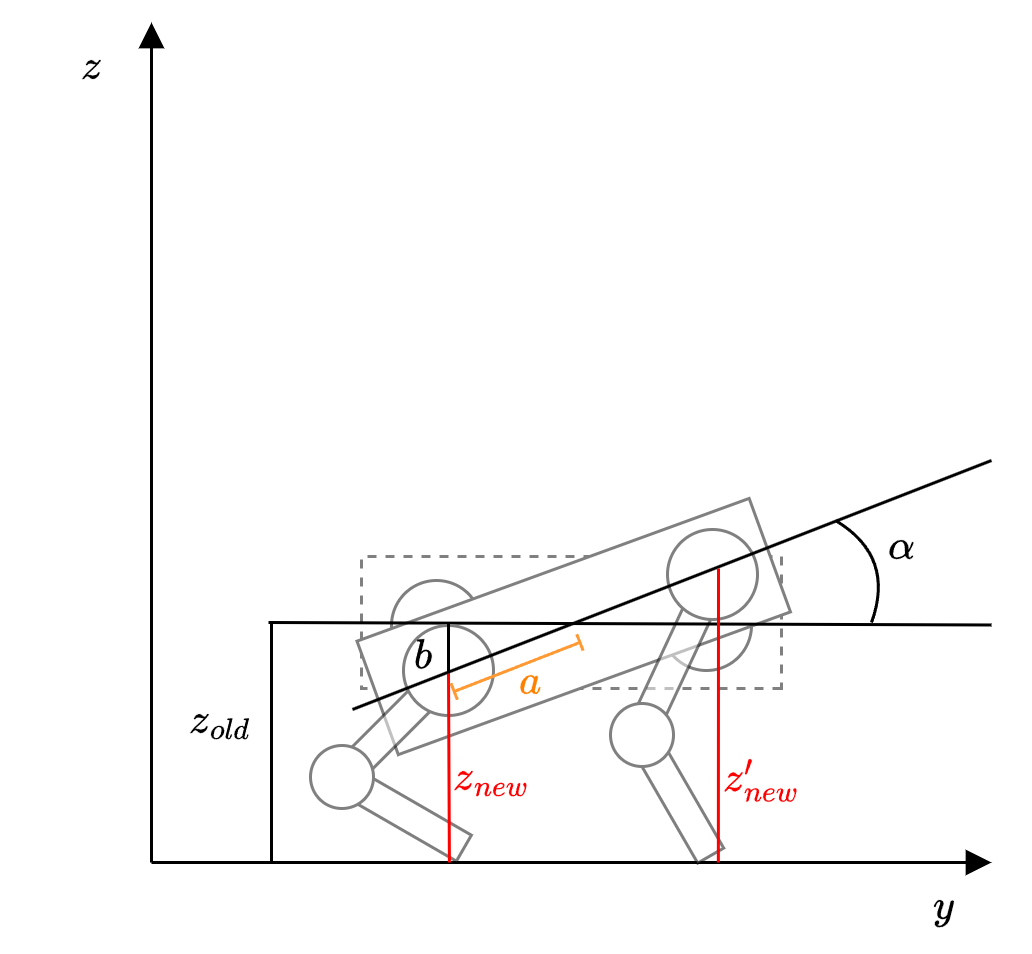

The diagram above was exported from draw.io. Its source (the exported page's mxGraphModel, read from the mxfile embedded in the PNG):
<mxGraphModel dx="819" dy="505" grid="1" gridSize="10" guides="1" tooltips="1" connect="1" arrows="1" fold="1" page="1" pageScale="1" pageWidth="827" pageHeight="1169" math="1" shadow="0">
  <root>
    <mxCell id="0" />
    <mxCell id="1" parent="0" />
    <mxCell id="Lh0r5fazBDUheMNMMlM5-1" value="&lt;b&gt;\(\alpha\)&lt;/b&gt;" style="text;html=1;align=center;verticalAlign=middle;whiteSpace=wrap;rounded=0;" parent="1" vertex="1">
      <mxGeometry x="700" y="480" width="60" height="30" as="geometry" />
    </mxCell>
    <mxCell id="Lh0r5fazBDUheMNMMlM5-2" value="" style="endArrow=block;html=1;rounded=0;endFill=1;" parent="1" edge="1">
      <mxGeometry width="50" height="50" relative="1" as="geometry">
        <mxPoint x="480" y="600" as="sourcePoint" />
        <mxPoint x="760" y="600" as="targetPoint" />
      </mxGeometry>
    </mxCell>
    <mxCell id="Lh0r5fazBDUheMNMMlM5-3" value="" style="endArrow=block;html=1;rounded=0;endFill=1;" parent="1" edge="1">
      <mxGeometry width="50" height="50" relative="1" as="geometry">
        <mxPoint x="480" y="600" as="sourcePoint" />
        <mxPoint x="480" y="320" as="targetPoint" />
      </mxGeometry>
    </mxCell>
    <mxCell id="Lh0r5fazBDUheMNMMlM5-4" value="&lt;b&gt;\(z\)&lt;/b&gt;" style="text;html=1;align=center;verticalAlign=middle;whiteSpace=wrap;rounded=0;" parent="1" vertex="1">
      <mxGeometry x="430" y="320" width="60" height="30" as="geometry" />
    </mxCell>
    <mxCell id="Lh0r5fazBDUheMNMMlM5-5" value="&lt;b&gt;\(y\)&lt;/b&gt;" style="text;html=1;align=center;verticalAlign=middle;whiteSpace=wrap;rounded=0;" parent="1" vertex="1">
      <mxGeometry x="714" y="600" width="60" height="30" as="geometry" />
    </mxCell>
    <mxCell id="Lh0r5fazBDUheMNMMlM5-6" value="" style="rounded=0;whiteSpace=wrap;html=1;rotation=-180;dashed=1;strokeColor=#808080;" parent="1" vertex="1">
      <mxGeometry x="550" y="498" width="140" height="44" as="geometry" />
    </mxCell>
    <mxCell id="Lh0r5fazBDUheMNMMlM5-7" value="" style="ellipse;whiteSpace=wrap;html=1;aspect=fixed;opacity=50;" parent="1" vertex="1">
      <mxGeometry x="560" y="506" width="30" height="30" as="geometry" />
    </mxCell>
    <mxCell id="Lh0r5fazBDUheMNMMlM5-8" value="" style="ellipse;whiteSpace=wrap;html=1;aspect=fixed;opacity=50;" parent="1" vertex="1">
      <mxGeometry x="650" y="506" width="30" height="30" as="geometry" />
    </mxCell>
    <mxCell id="Lh0r5fazBDUheMNMMlM5-9" value="" style="rounded=0;whiteSpace=wrap;html=1;rotation=340;strokeColor=#808080;" parent="1" vertex="1">
      <mxGeometry x="551.19" y="501.22" width="139.11" height="40.25" as="geometry" />
    </mxCell>
    <mxCell id="Lh0r5fazBDUheMNMMlM5-10" value="" style="endArrow=none;html=1;rounded=0;curved=1;" parent="1" edge="1">
      <mxGeometry width="50" height="50" relative="1" as="geometry">
        <mxPoint x="720" y="520" as="sourcePoint" />
        <mxPoint x="708" y="486" as="targetPoint" />
        <Array as="points">
          <mxPoint x="728" y="498" />
        </Array>
      </mxGeometry>
    </mxCell>
    <mxCell id="Lh0r5fazBDUheMNMMlM5-11" value="" style="rounded=0;whiteSpace=wrap;html=1;rotation=60;opacity=50;" parent="1" vertex="1">
      <mxGeometry x="635" y="574.56" width="41.87" height="10" as="geometry" />
    </mxCell>
    <mxCell id="Lh0r5fazBDUheMNMMlM5-12" value="" style="rounded=0;whiteSpace=wrap;html=1;rotation=30;opacity=50;" parent="1" vertex="1">
      <mxGeometry x="546" y="580" width="40.87" height="10" as="geometry" />
    </mxCell>
    <mxCell id="Lh0r5fazBDUheMNMMlM5-13" value="" style="rounded=0;whiteSpace=wrap;html=1;rotation=-225;opacity=50;" parent="1" vertex="1">
      <mxGeometry x="538" y="552" width="40.87" height="10" as="geometry" />
    </mxCell>
    <mxCell id="Lh0r5fazBDUheMNMMlM5-14" value="" style="ellipse;whiteSpace=wrap;html=1;aspect=fixed;rotation=340;strokeColor=#808080;" parent="1" vertex="1">
      <mxGeometry x="533" y="561" width="21" height="21" as="geometry" />
    </mxCell>
    <mxCell id="Lh0r5fazBDUheMNMMlM5-15" value="" style="rounded=0;whiteSpace=wrap;html=1;rotation=-65;opacity=50;" parent="1" vertex="1">
      <mxGeometry x="633" y="530" width="40.87" height="10" as="geometry" />
    </mxCell>
    <mxCell id="Lh0r5fazBDUheMNMMlM5-16" value="" style="ellipse;whiteSpace=wrap;html=1;aspect=fixed;rotation=340;strokeColor=#808080;" parent="1" vertex="1">
      <mxGeometry x="652" y="489" width="30" height="30" as="geometry" />
    </mxCell>
    <mxCell id="Lh0r5fazBDUheMNMMlM5-17" value="" style="ellipse;whiteSpace=wrap;html=1;aspect=fixed;rotation=340;strokeColor=#808080;" parent="1" vertex="1">
      <mxGeometry x="633" y="547" width="21" height="21" as="geometry" />
    </mxCell>
    <mxCell id="Lh0r5fazBDUheMNMMlM5-18" value="" style="endArrow=none;html=1;rounded=0;" parent="1" edge="1">
      <mxGeometry width="50" height="50" relative="1" as="geometry">
        <mxPoint x="519" y="520" as="sourcePoint" />
        <mxPoint x="760" y="520.8299999999999" as="targetPoint" />
      </mxGeometry>
    </mxCell>
    <mxCell id="Lh0r5fazBDUheMNMMlM5-20" value="" style="ellipse;whiteSpace=wrap;html=1;aspect=fixed;rotation=340;strokeColor=#808080;" parent="1" vertex="1">
      <mxGeometry x="564" y="521" width="30" height="30" as="geometry" />
    </mxCell>
    <mxCell id="Lh0r5fazBDUheMNMMlM5-19" value="" style="endArrow=none;html=1;rounded=0;" parent="1" edge="1">
      <mxGeometry width="50" height="50" relative="1" as="geometry">
        <mxPoint x="547" y="549" as="sourcePoint" />
        <mxPoint x="760" y="466" as="targetPoint" />
      </mxGeometry>
    </mxCell>
    <mxCell id="Lh0r5fazBDUheMNMMlM5-21" value="" style="endArrow=none;html=1;rounded=0;strokeColor=#FF0000;" parent="1" edge="1">
      <mxGeometry width="50" height="50" relative="1" as="geometry">
        <mxPoint x="579.3" y="600" as="sourcePoint" />
        <mxPoint x="579" y="537" as="targetPoint" />
      </mxGeometry>
    </mxCell>
    <mxCell id="Lh0r5fazBDUheMNMMlM5-22" value="" style="endArrow=none;html=1;rounded=0;strokeColor=#000000;fontColor=#0000FF;" parent="1" edge="1">
      <mxGeometry width="50" height="50" relative="1" as="geometry">
        <mxPoint x="579" y="537" as="sourcePoint" />
        <mxPoint x="579" y="520" as="targetPoint" />
      </mxGeometry>
    </mxCell>
    <mxCell id="Lh0r5fazBDUheMNMMlM5-23" value="\(z_{new}\)" style="text;html=1;align=center;verticalAlign=middle;whiteSpace=wrap;rounded=0;labelBackgroundColor=none;fontColor=#FF0000;" parent="1" vertex="1">
      <mxGeometry x="564.35" y="556.5" width="60" height="30" as="geometry" />
    </mxCell>
    <mxCell id="Lh0r5fazBDUheMNMMlM5-24" value="" style="shape=crossbar;whiteSpace=wrap;html=1;rounded=1;rotation=-21.3;strokeColor=#FF9933;" parent="1" vertex="1">
      <mxGeometry x="579.35" y="531.87" width="45" height="5.91" as="geometry" />
    </mxCell>
    <mxCell id="Lh0r5fazBDUheMNMMlM5-25" value="\(a\)" style="text;html=1;align=center;verticalAlign=middle;whiteSpace=wrap;rounded=0;fontColor=#FF8000;" parent="1" vertex="1">
      <mxGeometry x="577" y="525" width="60" height="30" as="geometry" />
    </mxCell>
    <mxCell id="Lh0r5fazBDUheMNMMlM5-26" value="\(b\)" style="text;html=1;align=center;verticalAlign=middle;whiteSpace=wrap;rounded=0;fontColor=#000000;" parent="1" vertex="1">
      <mxGeometry x="541" y="516" width="60" height="30" as="geometry" />
    </mxCell>
    <mxCell id="Lh0r5fazBDUheMNMMlM5-27" value="\(z_{old}\)" style="text;html=1;align=center;verticalAlign=middle;whiteSpace=wrap;rounded=0;labelBackgroundColor=none;fontColor=#000000;" parent="1" vertex="1">
      <mxGeometry x="473" y="538" width="60" height="30" as="geometry" />
    </mxCell>
    <mxCell id="Lh0r5fazBDUheMNMMlM5-28" value="" style="endArrow=none;html=1;rounded=0;" parent="1" edge="1">
      <mxGeometry width="50" height="50" relative="1" as="geometry">
        <mxPoint x="520" y="600" as="sourcePoint" />
        <mxPoint x="520" y="520" as="targetPoint" />
      </mxGeometry>
    </mxCell>
    <mxCell id="Lh0r5fazBDUheMNMMlM5-29" value="" style="endArrow=none;html=1;rounded=0;strokeColor=#FF0000;" parent="1" edge="1">
      <mxGeometry width="50" height="50" relative="1" as="geometry">
        <mxPoint x="668.9499999999999" y="600" as="sourcePoint" />
        <mxPoint x="669" y="502" as="targetPoint" />
      </mxGeometry>
    </mxCell>
    <mxCell id="Lh0r5fazBDUheMNMMlM5-30" value="\(z'_{new}\)" style="text;html=1;align=center;verticalAlign=middle;whiteSpace=wrap;rounded=0;labelBackgroundColor=none;fontColor=#FF0000;" parent="1" vertex="1">
      <mxGeometry x="654" y="556.5" width="60" height="30" as="geometry" />
    </mxCell>
  </root>
</mxGraphModel>